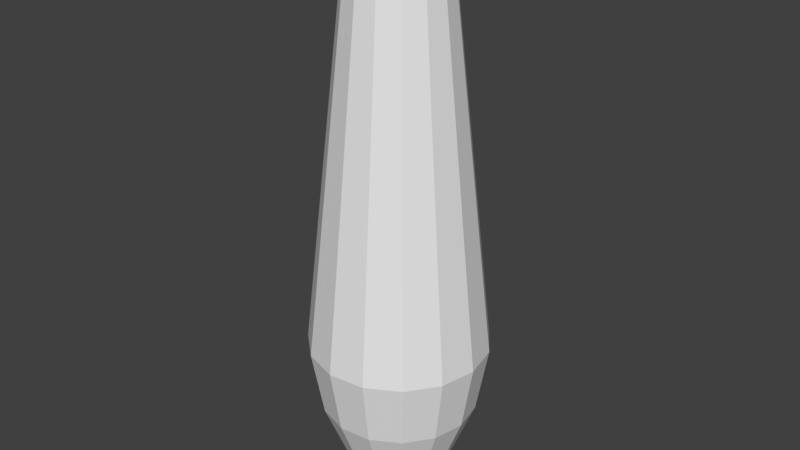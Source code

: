# Source: pinCollider.blend  (saved by Blender 2.77.0; exported with 4.5.12 LTS)
import bpy
from mathutils import Matrix  # noqa: F401  (used for matrix-valued properties, if any)

bpy.ops.wm.read_factory_settings(use_empty=True)
scene = bpy.context.scene
scene.name = 'Scene'

# ---- collections
col_collection_11 = bpy.data.collections.new('Collection 11'); scene.collection.children.link(col_collection_11)

# ---- world
world_world = bpy.data.worlds.new('World'); scene.world = world_world
world_world.color = (0.05088, 0.05088, 0.05088)
world_world.use_sun_shadow = False
world_world.sun_shadow_jitter_overblur = 0.0
world_world.cycles.sampling_method = 'MANUAL'

# ---- meshes
me_mesh = bpy.data.meshes.new('Mesh')
me_mesh.from_pydata([(0.1208, 2.568, -3.623e-07), (0.2692, 2.441, -3.154e-07), (0.3213, 2.223, -2.455e-07), (0.5862, -0.1279, -3.023e-07), (0.5088, -0.5688, -2.912e-07), (0.3709, -0.9135, -2.808e-07), (0.3078, -1.049, -2.818e-07), (0.2567, -1.136, -2.848e-07), (0.2057, -1.186, -2.84e-07), (0.1428, -1.209, -2.737e-07), (0.05608, -1.215, -2.482e-07), (0.1103, 2.568, 0.04912), (0.2459, 2.441, 0.1095), (0.2935, 2.223, 0.1307), (0.5355, -0.1279, 0.2384), (0.4648, -0.5688, 0.2069), (0.3388, -0.9135, 0.1509), (0.2812, -1.049, 0.1252), (0.2345, -1.136, 0.1044), (0.1879, -1.186, 0.08368), (0.1305, -1.209, 0.0581), (0.05123, -1.215, 0.02281), (0.08081, 2.568, 0.08975), (0.1801, 2.441, 0.2001), (0.215, 2.223, 0.2388), (0.3922, -0.1279, 0.4356), (0.3404, -0.5688, 0.3781), (0.2482, -0.9135, 0.2756), (0.2059, -1.049, 0.2287), (0.1718, -1.136, 0.1908), (0.1377, -1.186, 0.1529), (0.09558, -1.209, 0.1062), (0.03753, -1.215, 0.04168), (9.313e-09, 2.586, -3.702e-07), (0.03732, 2.568, 0.1149), (0.08319, 2.441, 0.256), (0.09929, 2.223, 0.3056), (0.1811, -0.1279, 0.5575), (0.1572, -0.5688, 0.4839), (0.1146, -0.9135, 0.3528), (0.09511, -1.049, 0.2927), (0.07933, -1.136, 0.2442), (0.06358, -1.186, 0.1957), (0.04414, -1.209, 0.1359), (0.01733, -1.215, 0.05334), (-0.01262, 2.568, 0.1201), (-0.02814, 2.441, 0.2677), (-0.03359, 2.223, 0.3196), (-0.06127, -0.1279, 0.5829), (-0.05318, -0.5688, 0.506), (-0.03877, -0.9135, 0.3689), (-0.03217, -1.049, 0.3061), (-0.02683, -1.136, 0.2553), (-0.0215, -1.186, 0.2046), (-0.01493, -1.209, 0.1421), (-0.005862, -1.215, 0.05577), (-0.06039, 2.568, 0.1046), (-0.1346, 2.441, 0.2331), (-0.1607, 2.223, 0.2783), (-0.2931, -0.1279, 0.5076), (-0.2544, -0.5688, 0.4406), (-0.1855, -0.9135, 0.3212), (-0.1539, -1.049, 0.2666), (-0.1284, -1.136, 0.2223), (-0.1029, -1.186, 0.1782), (-0.07142, -1.209, 0.1237), (-0.02804, -1.215, 0.04857), (-0.09771, 2.568, 0.07099), (-0.2178, 2.441, 0.1582), (-0.26, 2.223, 0.1889), (-0.4742, -0.1279, 0.3445), (-0.4116, -0.5688, 0.2991), (-0.3001, -0.9135, 0.218), (-0.249, -1.049, 0.1809), (-0.2077, -1.136, 0.1509), (-0.1664, -1.186, 0.1209), (-0.1156, -1.209, 0.08396), (-0.04537, -1.215, 0.03296), (-0.1181, 2.568, 0.02511), (-0.2633, 2.441, 0.05597), (-0.3143, 2.223, 0.06681), (-0.5733, -0.1279, 0.1219), (-0.4977, -0.5688, 0.1058), (-0.3628, -0.9135, 0.07712), (-0.3011, -1.049, 0.06399), (-0.2511, -1.136, 0.05338), (-0.2012, -1.186, 0.04278), (-0.1397, -1.209, 0.0297), (-0.05486, -1.215, 0.01166), (-0.1181, 2.568, -0.02511), (-0.2633, 2.441, -0.05597), (-0.3143, 2.223, -0.06681), (-0.5733, -0.1279, -0.1219), (-0.4977, -0.5688, -0.1058), (-0.3628, -0.9135, -0.07711), (-0.3011, -1.049, -0.06399), (-0.2511, -1.136, -0.05337), (-0.2012, -1.186, -0.04277), (-0.1397, -1.209, -0.0297), (-0.05486, -1.215, -0.01166), (-0.09771, 2.568, -0.07099), (-0.2178, 2.441, -0.1582), (-0.26, 2.223, -0.1889), (-0.4742, -0.1279, -0.3445), (-0.4116, -0.5688, -0.2991), (-0.3001, -0.9135, -0.218), (-0.249, -1.049, -0.1809), (-0.2077, -1.136, -0.1509), (-0.1664, -1.186, -0.1209), (-0.1156, -1.209, -0.08396), (-0.04537, -1.215, -0.03296), (-0.06039, 2.568, -0.1046), (-0.1346, 2.441, -0.2331), (-0.1607, 2.223, -0.2783), (-0.2931, -0.1279, -0.5076), (-0.2544, -0.5688, -0.4406), (-0.1855, -0.9135, -0.3212), (-0.1539, -1.049, -0.2665), (-0.1284, -1.136, -0.2223), (-0.1029, -1.186, -0.1782), (-0.07142, -1.209, -0.1237), (-0.02804, -1.215, -0.04857), (-0.01262, 2.568, -0.1201), (-0.02814, 2.441, -0.2677), (-0.03359, 2.223, -0.3196), (-0.06127, -0.1279, -0.5829), (-0.05318, -0.5688, -0.506), (-0.03877, -0.9135, -0.3689), (-0.03217, -1.049, -0.3061), (-0.02684, -1.136, -0.2553), (-0.02151, -1.186, -0.2046), (-0.01493, -1.209, -0.1421), (-0.005863, -1.215, -0.05577), (0.03732, 2.568, -0.1149), (0.08319, 2.441, -0.256), (0.09929, 2.223, -0.3056), (0.1811, -0.1279, -0.5575), (0.1572, -0.5688, -0.4839), (0.1146, -0.9135, -0.3528), (0.09511, -1.049, -0.2927), (0.07933, -1.136, -0.2442), (0.06358, -1.186, -0.1957), (0.04414, -1.209, -0.1359), (0.01733, -1.215, -0.05334), (0.08081, 2.568, -0.08975), (0.1801, 2.441, -0.2001), (0.215, 2.223, -0.2388), (0.3922, -0.1279, -0.4356), (0.3404, -0.5688, -0.3781), (0.2482, -0.9135, -0.2756), (0.2059, -1.049, -0.2287), (0.1718, -1.136, -0.1908), (0.1377, -1.186, -0.1529), (0.09558, -1.209, -0.1062), (0.03753, -1.215, -0.04168), (0.1103, 2.568, -0.04912), (0.2459, 2.441, -0.1095), (0.2935, 2.223, -0.1307), (0.5355, -0.1279, -0.2384), (0.4648, -0.5688, -0.2069), (0.3388, -0.9135, -0.1509), (0.2812, -1.049, -0.1252), (0.2345, -1.136, -0.1044), (0.1879, -1.186, -0.08368), (0.1305, -1.209, -0.0581), (0.05123, -1.215, -0.02281)], [], [(2, 1, 12, 13), (8, 7, 18, 19), (9, 8, 19, 20), (10, 9, 20, 21), (13, 14, 3, 2), (4, 3, 14, 15), (5, 4, 15, 16), (6, 5, 16, 17), (1, 2, 157, 156), (18, 7, 6, 17), (1, 0, 11, 12), (36, 24, 23, 35), (8, 9, 164, 163), (9, 10, 165, 164), (33, 22, 11), (6, 7, 162, 161), (5, 6, 161, 160), (36, 37, 25, 24), (26, 25, 37, 38), (28, 27, 39, 40), (27, 26, 38, 39), (22, 33, 34), (35, 34, 45, 46), (47, 48, 37, 36), (29, 28, 40, 41), (30, 29, 41, 42), (32, 31, 43, 44), (38, 37, 48, 49), (40, 39, 50, 51), (39, 38, 49, 50), (36, 35, 46, 47), (46, 45, 56, 57), (58, 59, 48, 47), (42, 41, 52, 53), (41, 40, 51, 52), (44, 43, 54, 55), (33, 45, 34), (49, 48, 59, 60), (51, 50, 61, 62), (50, 49, 60, 61), (47, 46, 57, 58), (57, 56, 67, 68), (69, 70, 59, 58), (53, 52, 63, 64), (52, 51, 62, 63), (55, 54, 65, 66), (33, 56, 45), (61, 60, 71, 72), (58, 57, 68, 69), (60, 59, 70, 71), (62, 61, 72, 73), (68, 67, 78, 79), (80, 81, 70, 69), (64, 63, 74, 75), (63, 62, 73, 74), (33, 67, 56), (66, 65, 76, 77), (72, 71, 82, 83), (69, 68, 79, 80), (71, 70, 81, 82), (73, 72, 83, 84), (91, 92, 81, 80), (75, 74, 85, 86), (74, 73, 84, 85), (77, 76, 87, 88), (33, 78, 67), (79, 78, 89, 90), (80, 79, 90, 91), (84, 83, 94, 95), (82, 81, 92, 93), (86, 85, 96, 97), (85, 84, 95, 96), (88, 87, 98, 99), (33, 89, 78), (94, 83, 82, 93), (90, 89, 100, 101), (102, 103, 92, 91), (91, 90, 101, 102), (93, 92, 103, 104), (106, 95, 94, 105), (94, 93, 104, 105), (96, 95, 106, 107), (99, 98, 109, 110), (33, 100, 89), (101, 100, 111, 112), (97, 96, 107, 108), (113, 114, 103, 102), (102, 101, 112, 113), (104, 103, 114, 115), (106, 105, 116, 117), (105, 104, 115, 116), (110, 109, 120, 121), (33, 111, 100), (124, 125, 114, 113), (108, 107, 118, 119), (123, 112, 111, 122), (107, 106, 117, 118), (113, 112, 123, 124), (115, 114, 125, 126), (117, 116, 127, 128), (116, 115, 126, 127), (121, 120, 131, 132), (33, 122, 111), (134, 123, 122, 133), (135, 136, 125, 124), (119, 118, 129, 130), (129, 118, 117, 128), (124, 123, 134, 135), (126, 125, 136, 137), (128, 127, 138, 139), (127, 126, 137, 138), (33, 133, 122), (134, 133, 144, 145), (130, 129, 140, 141), (129, 128, 139, 140), (146, 147, 136, 135), (137, 136, 147, 148), (139, 138, 149, 150), (138, 137, 148, 149), (135, 134, 145, 146), (145, 144, 155, 156), (157, 158, 147, 146), (143, 142, 153, 154), (152, 141, 140, 151), (150, 149, 160, 161), (140, 139, 150, 151), (33, 144, 133), (148, 147, 158, 159), (149, 148, 159, 160), (146, 145, 156, 157), (154, 153, 164, 165), (152, 151, 162, 163), (151, 150, 161, 162), (33, 155, 144), (33, 0, 155), (24, 25, 14, 13), (21, 20, 31, 32), (15, 14, 25, 26), (23, 22, 34, 35), (16, 15, 26, 27), (18, 17, 28, 29), (19, 18, 29, 30), (20, 19, 30, 31), (65, 64, 75, 76), (31, 30, 42, 43), (2, 3, 158, 157), (23, 12, 11, 22), (164, 153, 152, 163), (131, 130, 141, 142), (76, 75, 86, 87), (54, 53, 64, 65), (87, 86, 97, 98), (54, 43, 42, 53), (142, 141, 152, 153), (7, 8, 163, 162), (17, 16, 27, 28), (109, 108, 119, 120), (120, 119, 130, 131), (98, 97, 108, 109), (3, 4, 159, 158), (13, 12, 23, 24), (0, 1, 156, 155), (33, 11, 0), (4, 5, 160, 159), (132, 131, 142, 143), (10, 21, 32, 44, 55, 66, 77, 88, 99, 110, 121, 132, 143, 154, 165)])
me_mesh.use_remesh_preserve_volume = False
me_mesh.use_remesh_preserve_attributes = False
me_mesh.use_mirror_vertex_groups = False
me_mesh.update()

# ---- objects
ob_pincollider = bpy.data.objects.new('PinCollider', me_mesh)

# ---- transforms, parenting, visibility, modifiers, constraints
ob_pincollider.location = (0.0, 0.0, 0.0)
ob_pincollider.rotation_euler = (1.571, -0.0, -0.0)
ob_pincollider.lineart.crease_threshold = 0.0

# ---- collection membership
col_collection_11.objects.link(ob_pincollider)

# ---- scene / render settings (as saved in the file)
scene.frame_start = 1; scene.frame_end = 250; scene.frame_set(1)
scene.render.engine = 'BLENDER_EEVEE_NEXT'
scene.render.resolution_percentage = 50
scene.render.dither_intensity = 0.0
scene.cycles.use_denoising = False
scene.cycles.samples = 128
scene.cycles.sampling_pattern = 'TABULATED_SOBOL'
scene.cycles.light_sampling_threshold = 0.0
scene.cycles.use_adaptive_sampling = False
scene.cycles.use_light_tree = False
scene.cycles.blur_glossy = 0.0
scene.cycles.sample_clamp_indirect = 0.0
scene.view_settings.view_transform = 'Standard'
bpy.context.view_layer.update()

# ---- added for rendering (the .blend has no active camera and no usable light): camera, sun
cam_auto = bpy.data.cameras.new('AutoCamera')
cam_auto.lens = 50.0
cam_auto.sensor_width = 36.0
cam_auto.clip_end = 1000.0
ob_auto_camera = bpy.data.objects.new('AutoCamera', cam_auto)
scene.collection.objects.link(ob_auto_camera)
ob_auto_camera.location = (3.83746, -4.59727, 3.75032)
ob_auto_camera.rotation_euler = (1.09748, -7.21219e-08, 0.694738)
scene.camera = ob_auto_camera
light_auto_sun = bpy.data.lights.new('AutoSun', 'SUN')
light_auto_sun.energy = 3.0
light_auto_sun.angle = 0.0523599
ob_auto_sun = bpy.data.objects.new('AutoSun', light_auto_sun)
scene.collection.objects.link(ob_auto_sun)
ob_auto_sun.rotation_euler = (0.872665, 0.174533, 0.523599)
bpy.context.view_layer.update()

